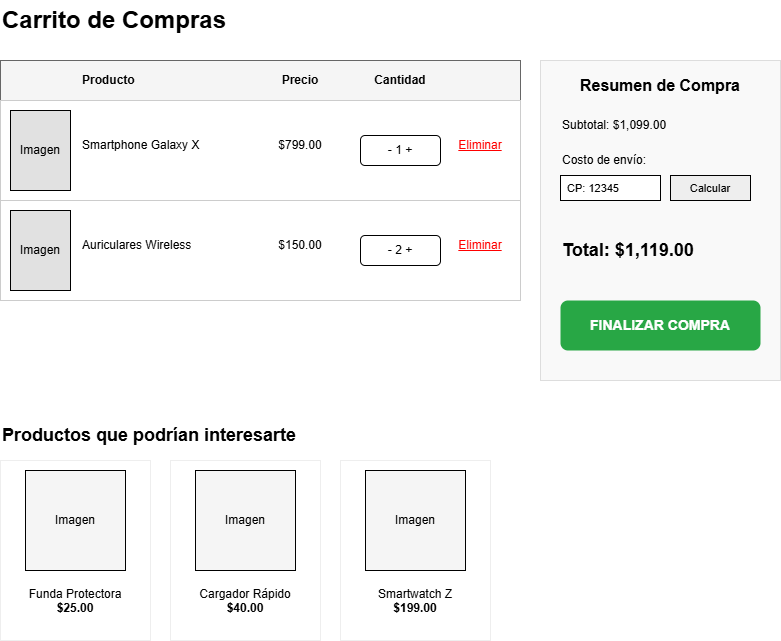

The diagram above was exported from draw.io. Its source (the exported page's mxGraphModel, read from the mxfile embedded in the PNG):
<mxGraphModel dx="1414" dy="743" grid="1" gridSize="10" guides="1" tooltips="1" connect="1" arrows="1" fold="1" page="1" pageScale="1" pageWidth="850" pageHeight="1100" math="0" shadow="0">
  <root>
    <mxCell id="0" />
    <mxCell id="1" parent="0" />
    <mxCell id="2" parent="1" style="text;html=1;strokeColor=none;fillColor=none;align=left;verticalAlign=middle;whiteSpace=wrap;rounded=0;fontSize=24;fontStyle=1" value="Carrito de Compras" vertex="1">
      <mxGeometry height="40" width="300" x="40" y="40" as="geometry" />
    </mxCell>
    <mxCell id="3" parent="1" style="rounded=0;whiteSpace=wrap;html=1;fillColor=#f5f5f5;strokeColor=#666666;" value="" vertex="1">
      <mxGeometry height="40" width="520" x="40" y="100" as="geometry" />
    </mxCell>
    <mxCell id="4" parent="1" style="text;html=1;strokeColor=none;fillColor=none;align=left;verticalAlign=middle;whiteSpace=wrap;rounded=0;fontStyle=1" value="Producto" vertex="1">
      <mxGeometry height="40" width="100" x="120" y="100" as="geometry" />
    </mxCell>
    <mxCell id="5" parent="1" style="text;html=1;strokeColor=none;fillColor=none;align=center;verticalAlign=middle;whiteSpace=wrap;rounded=0;fontStyle=1" value="Precio" vertex="1">
      <mxGeometry height="40" width="80" x="300" y="100" as="geometry" />
    </mxCell>
    <mxCell id="6" parent="1" style="text;html=1;strokeColor=none;fillColor=none;align=center;verticalAlign=middle;whiteSpace=wrap;rounded=0;fontStyle=1" value="Cantidad" vertex="1">
      <mxGeometry height="40" width="100" x="390" y="100" as="geometry" />
    </mxCell>
    <mxCell id="7" parent="1" style="rounded=0;whiteSpace=wrap;html=1;strokeColor=#cccccc;" value="" vertex="1">
      <mxGeometry height="100" width="520" x="40" y="140" as="geometry" />
    </mxCell>
    <mxCell id="8" parent="1" style="whiteSpace=wrap;html=1;aspect=fixed;fillColor=#e1e1e1;" value="Imagen" vertex="1">
      <mxGeometry height="80" width="60" x="50" y="150" as="geometry" />
    </mxCell>
    <mxCell id="9" parent="1" style="text;html=1;strokeColor=none;fillColor=none;align=left;verticalAlign=middle;whiteSpace=wrap;rounded=0;" value="Smartphone Galaxy X" vertex="1">
      <mxGeometry height="30" width="150" x="120" y="170" as="geometry" />
    </mxCell>
    <mxCell id="10" parent="1" style="text;html=1;strokeColor=none;fillColor=none;align=center;verticalAlign=middle;whiteSpace=wrap;rounded=0;" value="$799.00" vertex="1">
      <mxGeometry height="30" width="80" x="300" y="170" as="geometry" />
    </mxCell>
    <mxCell id="11" parent="1" style="rounded=1;whiteSpace=wrap;html=1;fillColor=#ffffff;strokeColor=#000000;" value=" -  1  + " vertex="1">
      <mxGeometry height="30" width="80" x="400" y="175" as="geometry" />
    </mxCell>
    <mxCell id="12" parent="1" style="text;html=1;strokeColor=none;fillColor=none;align=center;verticalAlign=middle;whiteSpace=wrap;rounded=0;fontColor=#FF0000;fontStyle=4" value="Eliminar" vertex="1">
      <mxGeometry height="30" width="60" x="490" y="170" as="geometry" />
    </mxCell>
    <mxCell id="13" parent="1" style="rounded=0;whiteSpace=wrap;html=1;strokeColor=#cccccc;" value="" vertex="1">
      <mxGeometry height="100" width="520" x="40" y="240" as="geometry" />
    </mxCell>
    <mxCell id="14" parent="1" style="whiteSpace=wrap;html=1;aspect=fixed;fillColor=#e1e1e1;" value="Imagen" vertex="1">
      <mxGeometry height="80" width="60" x="50" y="250" as="geometry" />
    </mxCell>
    <mxCell id="15" parent="1" style="text;html=1;strokeColor=none;fillColor=none;align=left;verticalAlign=middle;whiteSpace=wrap;rounded=0;" value="Auriculares Wireless" vertex="1">
      <mxGeometry height="30" width="150" x="120" y="270" as="geometry" />
    </mxCell>
    <mxCell id="16" parent="1" style="text;html=1;strokeColor=none;fillColor=none;align=center;verticalAlign=middle;whiteSpace=wrap;rounded=0;" value="$150.00" vertex="1">
      <mxGeometry height="30" width="80" x="300" y="270" as="geometry" />
    </mxCell>
    <mxCell id="17" parent="1" style="rounded=1;whiteSpace=wrap;html=1;fillColor=#ffffff;strokeColor=#000000;" value=" -  2  + " vertex="1">
      <mxGeometry height="30" width="80" x="400" y="275" as="geometry" />
    </mxCell>
    <mxCell id="18" parent="1" style="text;html=1;strokeColor=none;fillColor=none;align=center;verticalAlign=middle;whiteSpace=wrap;rounded=0;fontColor=#FF0000;fontStyle=4" value="Eliminar" vertex="1">
      <mxGeometry height="30" width="60" x="490" y="270" as="geometry" />
    </mxCell>
    <mxCell id="19" parent="1" style="rounded=0;whiteSpace=wrap;html=1;fillColor=#f9f9f9;strokeColor=#dddddd;" value="" vertex="1">
      <mxGeometry height="320" width="240" x="580" y="100" as="geometry" />
    </mxCell>
    <mxCell id="20" parent="1" style="text;html=1;strokeColor=none;fillColor=none;align=center;verticalAlign=middle;whiteSpace=wrap;rounded=0;fontStyle=1;fontSize=16" value="Resumen de Compra" vertex="1">
      <mxGeometry height="30" width="220" x="590" y="110" as="geometry" />
    </mxCell>
    <mxCell id="21" parent="1" style="text;html=1;strokeColor=none;fillColor=none;align=left;verticalAlign=middle;whiteSpace=wrap;rounded=0;" value="Subtotal: $1,099.00" vertex="1">
      <mxGeometry height="30" width="200" x="600" y="150" as="geometry" />
    </mxCell>
    <mxCell id="22" parent="1" style="text;html=1;strokeColor=none;fillColor=none;align=left;verticalAlign=middle;whiteSpace=wrap;rounded=0;" value="Costo de envío:" vertex="1">
      <mxGeometry height="20" width="200" x="600" y="190" as="geometry" />
    </mxCell>
    <mxCell id="23" parent="1" style="rounded=0;whiteSpace=wrap;html=1;fontSize=11;align=left;spacingLeft=5;" value="CP: 12345" vertex="1">
      <mxGeometry height="25" width="100" x="600" y="215" as="geometry" />
    </mxCell>
    <mxCell id="24" parent="1" style="rounded=0;whiteSpace=wrap;html=1;fontSize=11;fillColor=#eeeeee;" value="Calcular" vertex="1">
      <mxGeometry height="25" width="80" x="710" y="215" as="geometry" />
    </mxCell>
    <mxCell id="25" parent="1" style="text;html=1;strokeColor=none;fillColor=none;align=left;verticalAlign=middle;whiteSpace=wrap;rounded=0;fontStyle=1;fontSize=18" value="Total: $1,119.00" vertex="1">
      <mxGeometry height="40" width="200" x="600" y="270" as="geometry" />
    </mxCell>
    <mxCell id="26" parent="1" style="rounded=1;whiteSpace=wrap;html=1;fillColor=#28a745;fontColor=#ffffff;fontStyle=1;fontSize=14;strokeColor=none;" value="FINALIZAR COMPRA" vertex="1">
      <mxGeometry height="50" width="200" x="600" y="340" as="geometry" />
    </mxCell>
    <mxCell id="27" parent="1" style="text;html=1;strokeColor=none;fillColor=none;align=left;verticalAlign=middle;whiteSpace=wrap;rounded=0;fontSize=18;fontStyle=1" value="Productos que podrían interesarte" vertex="1">
      <mxGeometry height="30" width="400" x="40" y="460" as="geometry" />
    </mxCell>
    <mxCell id="28" parent="1" style="rounded=0;whiteSpace=wrap;html=1;strokeColor=#eeeeee;" value="" vertex="1">
      <mxGeometry height="180" width="150" x="40" y="500" as="geometry" />
    </mxCell>
    <mxCell id="29" parent="1" style="whiteSpace=wrap;html=1;fillColor=#f5f5f5;" value="Imagen" vertex="1">
      <mxGeometry height="100" width="100" x="65" y="510" as="geometry" />
    </mxCell>
    <mxCell id="30" parent="1" style="text;html=1;strokeColor=none;fillColor=none;align=center;verticalAlign=top;whiteSpace=wrap;rounded=0;" value="Funda Protectora&lt;br&gt;&lt;b&gt;$25.00&lt;/b&gt;" vertex="1">
      <mxGeometry height="50" width="130" x="50" y="620" as="geometry" />
    </mxCell>
    <mxCell id="31" parent="1" style="rounded=0;whiteSpace=wrap;html=1;strokeColor=#eeeeee;" value="" vertex="1">
      <mxGeometry height="180" width="150" x="210" y="500" as="geometry" />
    </mxCell>
    <mxCell id="32" parent="1" style="whiteSpace=wrap;html=1;fillColor=#f5f5f5;" value="Imagen" vertex="1">
      <mxGeometry height="100" width="100" x="235" y="510" as="geometry" />
    </mxCell>
    <mxCell id="33" parent="1" style="text;html=1;strokeColor=none;fillColor=none;align=center;verticalAlign=top;whiteSpace=wrap;rounded=0;" value="Cargador Rápido&lt;br&gt;&lt;b&gt;$40.00&lt;/b&gt;" vertex="1">
      <mxGeometry height="50" width="130" x="220" y="620" as="geometry" />
    </mxCell>
    <mxCell id="34" parent="1" style="rounded=0;whiteSpace=wrap;html=1;strokeColor=#eeeeee;" value="" vertex="1">
      <mxGeometry height="180" width="150" x="380" y="500" as="geometry" />
    </mxCell>
    <mxCell id="35" parent="1" style="whiteSpace=wrap;html=1;fillColor=#f5f5f5;" value="Imagen" vertex="1">
      <mxGeometry height="100" width="100" x="405" y="510" as="geometry" />
    </mxCell>
    <mxCell id="36" parent="1" style="text;html=1;strokeColor=none;fillColor=none;align=center;verticalAlign=top;whiteSpace=wrap;rounded=0;" value="Smartwatch Z&lt;br&gt;&lt;b&gt;$199.00&lt;/b&gt;" vertex="1">
      <mxGeometry height="50" width="130" x="390" y="620" as="geometry" />
    </mxCell>
  </root>
</mxGraphModel>